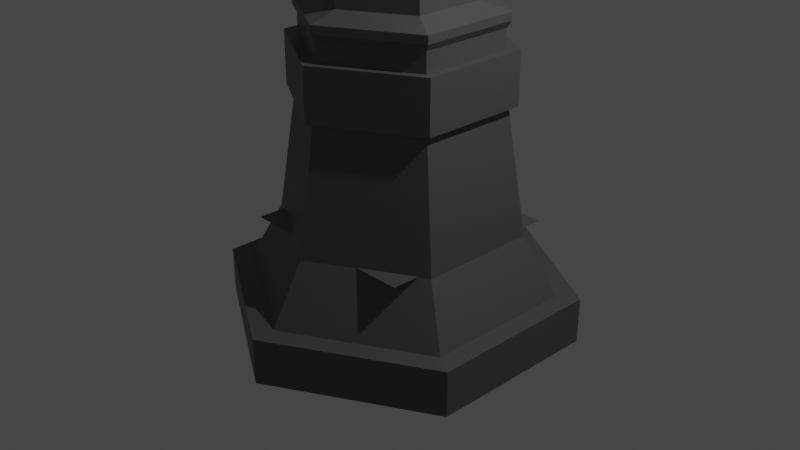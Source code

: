 # Source: lamp_finished.blend  (saved by Blender 2.93.21; exported with 4.5.12 LTS)
import bpy
from mathutils import Matrix  # noqa: F401  (used for matrix-valued properties, if any)

bpy.ops.wm.read_factory_settings(use_empty=True)
scene = bpy.context.scene
scene.name = 'Scene'

# ---- collections
col_collection = bpy.data.collections.new('Collection'); scene.collection.children.link(col_collection)

# ---- materials (node trees are filled in below, after node groups)
mat_material_001 = bpy.data.materials.new('Material.001')
mat_material_001.use_transparent_shadow = False
mat_material = bpy.data.materials.new('Material')
mat_material.use_transparent_shadow = False

# ---- material node trees
mat_material_001.use_nodes = True; mat_material_001.node_tree.nodes.clear()
_N = mat_material_001.node_tree.nodes; _L = mat_material_001.node_tree.links
n0 = _N.new('ShaderNodeBsdfPrincipled'); n0.name = 'Principled BSDF'; n0.location = (10, 300)
n0.distribution = 'GGX'
n0.subsurface_method = 'BURLEY'
n0.inputs[0].default_value = (0.05222, 0.05222, 0.05222, 1.0)
n0.inputs[3].default_value = 1.45
n0.inputs[27].default_value = (0.003095, 0.003095, 0.003095, 1.0)
n0.inputs[28].default_value = 1.0
n1 = _N.new('ShaderNodeOutputMaterial'); n1.name = 'Material Output'; n1.location = (300, 300)
_L.new(n0.outputs[0], n1.inputs[0])
n1.is_active_output = True
mat_material.use_nodes = True; mat_material.node_tree.nodes.clear()
_N = mat_material.node_tree.nodes; _L = mat_material.node_tree.links
n0 = _N.new('ShaderNodeBsdfPrincipled'); n0.name = 'Principled BSDF'; n0.location = (10, 300)
n0.distribution = 'GGX'
n0.subsurface_method = 'BURLEY'
n0.inputs[3].default_value = 1.45
n0.inputs[28].default_value = 1.0
n1 = _N.new('ShaderNodeOutputMaterial'); n1.name = 'Material Output'; n1.location = (300, 300)
_L.new(n0.outputs[0], n1.inputs[0])
n1.is_active_output = True

# ---- world
world_world = bpy.data.worlds.new('World'); scene.world = world_world
world_world.use_nodes = True; world_world.node_tree.nodes.clear()
_N = world_world.node_tree.nodes; _L = world_world.node_tree.links
n0 = _N.new('ShaderNodeOutputWorld'); n0.name = 'World Output'; n0.location = (300, 300)
n1 = _N.new('ShaderNodeBackground'); n1.name = 'Background'; n1.location = (10, 300)
n1.inputs[0].default_value = (0.05088, 0.05088, 0.05088, 1.0)
_L.new(n1.outputs[0], n0.inputs[0])
n0.is_active_output = True
world_world.color = (0.05088, 0.05088, 0.05088)
world_world.use_sun_shadow = False
world_world.sun_shadow_jitter_overblur = 0.0

# ---- cameras
cam_camera = bpy.data.cameras.new('Camera')
cam_camera.clip_end = 100.0
cam_camera.ortho_scale = 7.314

# ---- lights
light_light = bpy.data.lights.new('Light', 'POINT')
light_light.transmission_factor = 0.0
light_light.energy = 1000.0
light_light.shadow_soft_size = 0.1
light_light.shadow_maximum_resolution = 0.006
light_light.use_absolute_resolution = True

# ---- meshes
me_cylinder_001 = bpy.data.meshes.new('Cylinder.001')
me_cylinder_001.from_pydata([(0.0, 1.88, -1.114), (8.435e-09, 1.635, -0.628), (1.628, 0.9398, -1.114), (1.416, 0.8173, -0.628), (1.628, -0.9398, -1.114), (1.416, -0.8173, -0.628), (-1.643e-07, -1.88, -1.114), (-1.432e-07, -1.635, -0.628), (-1.628, -0.9398, -1.114), (-1.416, -0.8173, -0.628), (-1.628, 0.9398, -1.114), (-1.416, 0.8173, -0.628), (1.628, 0.9398, -0.628), (0.0, 1.88, -0.628), (1.628, -0.9398, -0.628), (-1.643e-07, -1.88, -0.628), (-1.628, -0.9398, -0.628), (-1.628, 0.9398, -0.628), (1.108, 0.6398, -0.007354), (-1.454e-08, 1.28, -0.007354), (1.108, -0.6398, -0.007354), (-1.333e-07, -1.28, -0.007354), (-1.108, -0.6398, -0.007354), (-1.108, 0.6398, -0.007354), (0.9996, 0.5771, 0.7881), (-1.701e-08, 1.154, 0.7881), (0.9996, -0.5771, 0.7881), (-1.241e-07, -1.154, 0.7881), (-0.9996, -0.5771, 0.7881), (-0.9996, 0.5771, 0.7881), (0.883, 0.5098, 1.643), (-2.462e-09, 1.02, 1.643), (0.883, -0.5098, 1.643), (-9.707e-08, -1.02, 1.643), (-0.883, -0.5098, 1.643), (-0.883, 0.5098, 1.643), (0.883, 0.5098, 1.864), (-7.336e-09, 1.02, 1.864), (0.883, -0.5098, 1.864), (-1.019e-07, -1.02, 1.864), (-0.883, -0.5098, 1.864), (-0.883, 0.5098, 1.864), (1.006, 0.581, 1.628), (5.524e-09, 1.162, 1.628), (1.006, -0.581, 1.628), (-1.023e-07, -1.162, 1.628), (-1.006, -0.581, 1.628), (-1.006, 0.581, 1.628), (1.006, 0.581, 1.88), (-3.19e-11, 1.162, 1.88), (1.006, -0.581, 1.88), (-1.079e-07, -1.162, 1.88), (-1.006, -0.581, 1.88), (-1.006, 0.581, 1.88), (0.883, 0.5098, 2.071), (-1.645e-08, 1.02, 2.071), (0.883, -0.5098, 2.071), (-1.111e-07, -1.02, 2.071), (-0.883, -0.5098, 2.071), (-0.883, 0.5098, 2.071), (0.6693, 0.3864, 2.309), (0.0, 0.7728, 2.309), (0.6693, -0.3864, 2.309), (0.0, -0.7728, 2.309), (-0.6693, -0.3864, 2.309), (-0.6693, 0.3864, 2.309), (0.4909, 0.2834, 12.08), (0.0, 0.5669, 12.08), (0.4909, -0.2834, 12.08), (0.0, -0.5669, 12.08), (-0.4909, -0.2834, 12.08), (-0.4909, 0.2834, 12.08), (-0.9251, -0.5341, 2.142), (-0.9251, -0.5341, 2.225), (-0.9251, 0.5341, 2.225), (-0.9251, 0.5341, 2.142), (0.9251, -0.5341, 2.142), (0.9251, -0.5341, 2.225), (-1.271e-07, -1.068, 2.225), (-1.198e-07, -1.068, 2.142), (-2.064e-08, 1.068, 2.142), (-2.796e-08, 1.068, 2.225), (0.9251, 0.5341, 2.225), (0.9251, 0.5341, 2.142), (0.883, 0.5098, 1.345), (-1.048e-08, 1.02, 1.345), (0.883, -0.5098, 1.345), (-1.051e-07, -1.02, 1.345), (-0.883, -0.5098, 1.345), (-0.883, 0.5098, 1.345), (-1.006, -0.581, 1.33), (-1.103e-07, -1.162, 1.33), (1.006, 0.581, 1.33), (-2.496e-09, 1.162, 1.33), (1.006, -0.581, 1.33), (-1.006, 0.581, 1.33), (0.4909, 0.2834, 12.17), (-5.239e-08, 0.5669, 12.17), (0.4909, -0.2834, 12.17), (-5.239e-08, -0.5669, 12.17), (-0.4909, -0.2834, 12.17), (-0.4909, 0.2834, 12.17), (-0.516, 0.2979, 12.1), (-0.516, 0.2979, 12.14), (0.0, 0.5958, 12.14), (0.0, 0.5958, 12.1), (0.0, -0.5958, 12.1), (0.0, -0.5958, 12.14), (-0.516, -0.2979, 12.14), (-0.516, -0.2979, 12.1), (0.516, 0.2979, 12.1), (0.516, 0.2979, 12.14), (0.516, -0.2979, 12.14), (0.516, -0.2979, 12.1), (0.4909, 0.2834, 12.37), (-5.239e-08, 0.5669, 12.37), (0.4909, -0.2834, 12.37), (-5.239e-08, -0.5669, 12.37), (-0.4909, -0.2834, 12.37), (-0.4909, 0.2834, 12.37), (0.4909, 0.2834, 12.46), (-5.239e-08, 0.5669, 12.46), (0.4909, -0.2834, 12.46), (-5.239e-08, -0.5669, 12.46), (-0.4909, -0.2834, 12.46), (-0.4909, 0.2834, 12.46), (0.4909, 0.2834, 18.8), (0.0, 0.5669, 18.8), (0.4909, -0.2834, 18.8), (0.0, -0.5669, 18.8), (-0.4909, -0.2834, 18.8), (-0.4909, 0.2834, 18.8), (-0.516, -0.2979, 12.42), (-0.516, -0.2979, 12.45), (-0.516, 0.2979, 12.45), (-0.516, 0.2979, 12.42), (0.516, -0.2979, 12.42), (0.516, -0.2979, 12.45), (0.0, -0.5958, 12.45), (0.0, -0.5958, 12.42), (0.0, 0.5958, 12.42), (0.0, 0.5958, 12.45), (0.516, 0.2979, 12.45), (0.516, 0.2979, 12.42), (-1.0, -1.0, 0.0), (1.0, -1.0, 0.0), (-1.0, 1.0, 0.0), (1.0, 1.0, 0.0), (0.9493, 0.5481, 19.1), (0.0, 1.096, 19.1), (0.9493, -0.5481, 19.1), (0.0, -1.096, 19.1), (-0.9493, -0.5481, 19.1), (-0.9493, 0.5481, 19.1), (1.478, 0.8533, 22.32), (0.0, 1.707, 22.32), (1.478, -0.8533, 22.32), (0.0, -1.707, 22.32), (-1.478, -0.8533, 22.32), (-1.478, 0.8533, 22.32), (2.549, 1.472, 22.35), (0.0, 2.943, 22.35), (2.549, -1.472, 22.35), (0.0, -2.943, 22.35), (-2.549, -1.472, 22.35), (-2.549, 1.472, 22.35), (2.549, 1.472, 22.48), (4.24e-08, 2.943, 22.48), (2.549, -1.472, 22.48), (4.24e-08, -2.943, 22.48), (-2.549, -1.472, 22.48), (-2.549, 1.472, 22.48), (2.041, 1.179, 22.48), (3.396e-08, 2.357, 22.48), (2.041, -1.179, 22.48), (3.396e-08, -2.357, 22.48), (-2.041, -1.179, 22.48), (-2.041, 1.179, 22.48), (1.278, 0.7381, 23.75), (0.0, 1.476, 23.75), (1.278, -0.7381, 23.75), (0.0, -1.476, 23.75), (-1.278, -0.7381, 23.75), (-1.278, 0.7381, 23.75), (0.62, 0.3579, 24.23), (0.0, 0.7159, 24.23), (0.62, -0.3579, 24.23), (0.0, -0.7159, 24.23), (-0.62, -0.3579, 24.23), (-0.62, 0.3579, 24.23), (0.3617, 0.2088, 24.42), (0.0, 0.4177, 24.42), (0.3617, -0.2088, 24.42), (0.0, -0.4177, 24.42), (-0.3617, -0.2088, 24.42), (-0.3617, 0.2088, 24.42), (0.4869, 0.2811, 24.6), (0.0, 0.5623, 24.6), (0.4869, -0.2811, 24.6), (0.0, -0.5623, 24.6), (-0.4869, -0.2811, 24.6), (-0.4869, 0.2811, 24.6), (0.05164, 0.02982, 25.15), (0.0, 0.05963, 25.15), (0.05164, -0.02982, 25.15), (0.0, -0.05963, 25.15), (-0.05164, -0.02982, 25.15), (-0.05164, 0.02982, 25.15), (-0.9292, -0.4431, 19.5), (-1.314, -0.6654, 21.85), (-1.233, 0.8055, 21.85), (-0.8484, 0.5832, 19.5), (0.9832, -0.5677, 19.31), (1.43, -0.8254, 22.04), (0.0, -1.651, 22.04), (0.0, -1.135, 19.31), (0.08087, 1.026, 19.5), (0.08087, 1.471, 21.85), (1.233, 0.8055, 21.85), (0.8484, 0.5832, 19.5), (-0.08087, 1.026, 19.5), (-0.08087, 1.471, 21.85), (1.43, 0.8254, 22.04), (0.9832, 0.5677, 19.31), (0.0, 1.135, 19.31), (0.0, 1.651, 22.04), (1.43, 0.8254, 22.04), (0.9832, 0.5677, 19.31), (-1.314, 0.6654, 21.85), (-0.9292, 0.4431, 19.5), (0.0, 1.135, 19.31), (0.0, 1.651, 22.04), (-0.9832, -0.5677, 19.31), (-1.43, -0.8254, 22.04), (-1.43, 0.8254, 22.04), (-0.9832, 0.5677, 19.31), (-0.8484, -0.5832, 19.5), (-0.08087, -1.026, 19.5), (-0.08087, -1.471, 21.85), (-1.233, -0.8055, 21.85), (0.08087, -1.026, 19.5), (0.8484, -0.5832, 19.5), (1.233, -0.8055, 21.85), (0.08087, -1.471, 21.85), (0.9292, -0.4431, 19.5), (0.9292, 0.4431, 19.5), (1.314, 0.6654, 21.85), (1.314, -0.6654, 21.85)], [], [(0, 13, 12, 2), (2, 12, 14, 4), (4, 14, 15, 6), (6, 15, 16, 8), (9, 7, 21, 22), (8, 16, 17, 10), (10, 17, 13, 0), (0, 2, 4, 6, 8, 10), (1, 3, 12, 13), (3, 5, 14, 12), (5, 7, 15, 14), (7, 9, 16, 15), (9, 11, 17, 16), (11, 1, 13, 17), (21, 20, 26, 27), (5, 3, 18, 20), (11, 9, 22, 23), (7, 5, 20, 21), (3, 1, 19, 18), (1, 11, 23, 19), (26, 24, 30, 32), (18, 19, 25, 24), (19, 23, 29, 25), (22, 21, 27, 28), (20, 18, 24, 26), (23, 22, 28, 29), (31, 35, 89, 85), (29, 28, 34, 35), (27, 26, 32, 33), (24, 25, 31, 30), (25, 29, 35, 31), (28, 27, 33, 34), (37, 41, 59, 55), (38, 39, 51, 50), (42, 44, 94, 92), (41, 37, 49, 53), (32, 30, 84, 86), (36, 38, 50, 48), (47, 46, 52, 53), (45, 44, 50, 51), (42, 43, 49, 48), (43, 47, 53, 49), (46, 45, 51, 52), (44, 42, 48, 50), (46, 47, 95, 90), (39, 40, 52, 51), (35, 34, 88, 89), (37, 36, 48, 49), (43, 42, 92, 93), (40, 41, 53, 52), (74, 73, 64, 65), (40, 39, 57, 58), (38, 36, 54, 56), (41, 40, 58, 59), (39, 38, 56, 57), (36, 37, 55, 54), (64, 63, 69, 70), (78, 77, 62, 63), (82, 81, 61, 60), (81, 74, 65, 61), (73, 78, 63, 64), (77, 82, 60, 62), (104, 103, 101, 97), (62, 60, 66, 68), (65, 64, 70, 71), (63, 62, 68, 69), (60, 61, 67, 66), (61, 65, 71, 67), (56, 54, 83, 76), (76, 83, 82, 77), (58, 57, 79, 72), (72, 79, 78, 73), (55, 59, 75, 80), (80, 75, 74, 81), (54, 55, 80, 83), (83, 80, 81, 82), (57, 56, 76, 79), (79, 76, 77, 78), (59, 58, 72, 75), (75, 72, 73, 74), (89, 88, 90, 95), (84, 85, 93, 92), (88, 87, 91, 90), (86, 84, 92, 94), (85, 89, 95, 93), (87, 86, 94, 91), (47, 43, 93, 95), (33, 32, 86, 87), (44, 45, 91, 94), (34, 33, 87, 88), (45, 46, 90, 91), (30, 31, 85, 84), (96, 97, 115, 114), (108, 107, 99, 100), (112, 111, 96, 98), (103, 108, 100, 101), (107, 112, 98, 99), (111, 104, 97, 96), (66, 67, 105, 110), (110, 105, 104, 111), (69, 68, 113, 106), (106, 113, 112, 107), (71, 70, 109, 102), (102, 109, 108, 103), (68, 66, 110, 113), (113, 110, 111, 112), (70, 69, 106, 109), (109, 106, 107, 108), (67, 71, 102, 105), (105, 102, 103, 104), (134, 133, 124, 125), (97, 101, 119, 115), (100, 99, 117, 118), (98, 96, 114, 116), (101, 100, 118, 119), (99, 98, 116, 117), (121, 125, 131, 127), (138, 137, 122, 123), (142, 141, 121, 120), (141, 134, 125, 121), (133, 138, 123, 124), (137, 142, 120, 122), (131, 130, 152, 153), (124, 123, 129, 130), (122, 120, 126, 128), (125, 124, 130, 131), (123, 122, 128, 129), (120, 121, 127, 126), (116, 114, 143, 136), (136, 143, 142, 137), (118, 117, 139, 132), (132, 139, 138, 133), (115, 119, 135, 140), (140, 135, 134, 141), (114, 115, 140, 143), (143, 140, 141, 142), (117, 116, 136, 139), (139, 136, 137, 138), (119, 118, 132, 135), (135, 132, 133, 134), (144, 145, 147, 146), (234, 233, 158, 159), (129, 128, 150, 151), (126, 127, 149, 148), (127, 131, 153, 149), (130, 129, 151, 152), (128, 126, 148, 150), (155, 159, 165, 161), (214, 213, 156, 157), (222, 231, 155, 154), (231, 234, 159, 155), (233, 214, 157, 158), (213, 222, 154, 156), (165, 164, 170, 171), (158, 157, 163, 164), (156, 154, 160, 162), (159, 158, 164, 165), (157, 156, 162, 163), (154, 155, 161, 160), (167, 171, 177, 173), (163, 162, 168, 169), (160, 161, 167, 166), (161, 165, 171, 167), (164, 163, 169, 170), (162, 160, 166, 168), (177, 176, 182, 183), (170, 169, 175, 176), (168, 166, 172, 174), (171, 170, 176, 177), (169, 168, 174, 175), (166, 167, 173, 172), (179, 183, 189, 185), (175, 174, 180, 181), (172, 173, 179, 178), (173, 177, 183, 179), (176, 175, 181, 182), (174, 172, 178, 180), (189, 188, 194, 195), (182, 181, 187, 188), (180, 178, 184, 186), (183, 182, 188, 189), (181, 180, 186, 187), (178, 179, 185, 184), (194, 193, 199, 200), (187, 186, 192, 193), (184, 185, 191, 190), (185, 189, 195, 191), (188, 187, 193, 194), (186, 184, 190, 192), (199, 198, 204, 205), (192, 190, 196, 198), (195, 194, 200, 201), (193, 192, 198, 199), (190, 191, 197, 196), (191, 195, 201, 197), (202, 203, 207, 206, 205, 204), (196, 197, 203, 202), (197, 201, 207, 203), (200, 199, 205, 206), (198, 196, 202, 204), (201, 200, 206, 207), (150, 148, 223, 212), (244, 245, 246, 247), (152, 151, 215, 232), (236, 237, 238, 239), (149, 153, 235, 230), (220, 211, 210, 221), (148, 149, 230, 223), (219, 216, 217, 218), (151, 150, 212, 215), (240, 241, 242, 243), (153, 152, 232, 235), (229, 208, 209, 228), (225, 224, 230, 231), (227, 226, 222, 223), (224, 227, 223, 230), (226, 225, 231, 222), (217, 216, 224, 225), (219, 218, 226, 227), (216, 219, 227, 224), (218, 217, 225, 226), (210, 211, 235, 234), (220, 221, 231, 230), (211, 220, 230, 235), (221, 210, 234, 231), (209, 208, 232, 233), (229, 228, 234, 235), (208, 229, 235, 232), (228, 209, 233, 234), (232, 215, 237, 236), (215, 214, 238, 237), (214, 233, 239, 238), (233, 232, 236, 239), (215, 212, 241, 240), (212, 213, 242, 241), (213, 214, 243, 242), (214, 215, 240, 243), (212, 223, 245, 244), (223, 222, 246, 245), (222, 213, 247, 246), (213, 212, 244, 247)])
me_cylinder_001.polygons.foreach_set('material_index', [0, 0, 0, 0, 0, 0, 0, 0, 0, 0, 0, 0, 0, 0, 0, 0, 0, 0, 0, 0, 0, 0, 0, 0, 0, 0, 0, 0, 0, 0, 0, 0, 0, 0, 0, 0, 0, 0, 0, 0, 0, 0, 0, 0, 0, 0, 0, 0, 0, 0, 0, 0, 0, 0, 0, 0, 0, 0, 0, 0, 0, 0, 0, 0, 0, 0, 0, 0, 0, 0, 0, 0, 0, 0, 0, 0, 0, 0, 0, 0, 0, 0, 0, 0, 0, 0, 0, 0, 0, 0, 0, 0, 0, 0, 0, 0, 0, 0, 0, 0, 0, 0, 0, 0, 0, 0, 0, 0, 0, 0, 0, 0, 0, 0, 0, 0, 0, 0, 0, 0, 0, 0, 0, 0, 0, 0, 0, 0, 0, 0, 0, 0, 0, 0, 0, 0, 0, 0, 0, 0, 0, 0, 0, 0, 0, 0, 0, 0, 0, 0, 0, 0, 0, 0, 0, 0, 0, 0, 0, 0, 0, 0, 0, 0, 0, 0, 0, 0, 0, 0, 0, 0, 0, 0, 0, 0, 0, 0, 0, 0, 0, 0, 0, 0, 0, 0, 0, 0, 0, 0, 0, 0, 0, 0, 0, 0, 0, 0, 0, 0, 0, 0, 1, 0, 1, 0, 1, 0, 1, 0, 1, 0, 1, 0, 0, 0, 0, 0, 0, 0, 0, 0, 0, 0, 0, 0, 0, 0, 0, 0, 0, 0, 0, 0, 0, 0, 0, 0, 0, 0, 0])
_uv = me_cylinder_001.uv_layers.new(name='UVMap')
_uv.uv.foreach_set('vector', [1.0, 0.5, 1.0, 1.0, 0.8333, 1.0, 0.8333, 0.5, 0.8333, 0.5, 0.8333, 1.0, 0.6667, 1.0, 0.6667, 0.5, 0.6667, 0.5, 0.6667, 1.0, 0.5, 1.0, 0.5, 0.5, 0.5, 0.5, 0.5, 1.0, 0.3333, 1.0, 0.3333, 0.5, 0.06926, 0.1456, 0.25, 0.0413, 0.25, 0.0413, 0.06926, 0.1456, 0.3333, 0.5, 0.3333, 1.0, 0.1667, 1.0, 0.1667, 0.5, 0.1667, 0.5, 0.1667, 1.0, -8.941e-08, 1.0, -8.941e-08, 0.5, 0.75, 0.49, 0.9578, 0.37, 0.9578, 0.13, 0.75, 0.01, 0.5422, 0.13, 0.5422, 0.37, 0.25, 0.4587, 0.4307, 0.3544, 0.4578, 0.37, 0.25, 0.49, 0.4307, 0.3544, 0.4307, 0.1456, 0.4578, 0.13, 0.4578, 0.37, 0.4307, 0.1456, 0.25, 0.0413, 0.25, 0.01, 0.4578, 0.13, 0.25, 0.0413, 0.06926, 0.1456, 0.04215, 0.13, 0.25, 0.01, 0.06926, 0.1456, 0.06926, 0.3544, 0.04215, 0.37, 0.04215, 0.13, 0.06926, 0.3544, 0.25, 0.4587, 0.25, 0.49, 0.04215, 0.37, 0.25, 0.0413, 0.4307, 0.1456, 0.4307, 0.1456, 0.25, 0.0413, 0.4307, 0.1456, 0.4307, 0.3544, 0.4307, 0.3544, 0.4307, 0.1456, 0.06926, 0.3544, 0.06926, 0.1456, 0.06926, 0.1456, 0.06926, 0.3544, 0.25, 0.0413, 0.4307, 0.1456, 0.4307, 0.1456, 0.25, 0.0413, 0.4307, 0.3544, 0.25, 0.4587, 0.25, 0.4587, 0.4307, 0.3544, 0.25, 0.4587, 0.06926, 0.3544, 0.06926, 0.3544, 0.25, 0.4587, 0.4307, 0.1456, 0.4307, 0.3544, 0.4307, 0.3544, 0.4307, 0.1456, 0.4307, 0.3544, 0.25, 0.4587, 0.25, 0.4587, 0.4307, 0.3544, 0.25, 0.4587, 0.06926, 0.3544, 0.06926, 0.3544, 0.25, 0.4587, 0.06926, 0.1456, 0.25, 0.0413, 0.25, 0.0413, 0.06926, 0.1456, 0.4307, 0.1456, 0.4307, 0.3544, 0.4307, 0.3544, 0.4307, 0.1456, 0.06926, 0.3544, 0.06926, 0.1456, 0.06926, 0.1456, 0.06926, 0.3544, 0.25, 0.4587, 0.06926, 0.3544, 0.06926, 0.3544, 0.25, 0.4587, 0.06926, 0.3544, 0.06926, 0.1456, 0.06926, 0.1456, 0.06926, 0.3544, 0.25, 0.0413, 0.4307, 0.1456, 0.4307, 0.1456, 0.25, 0.0413, 0.4307, 0.3544, 0.25, 0.4587, 0.25, 0.4587, 0.4307, 0.3544, 0.25, 0.4587, 0.06926, 0.3544, 0.06926, 0.3544, 0.25, 0.4587, 0.06926, 0.1456, 0.25, 0.0413, 0.25, 0.0413, 0.06926, 0.1456, 0.25, 0.4587, 0.06926, 0.3544, 0.06926, 0.3544, 0.25, 0.4587, 0.4307, 0.1456, 0.25, 0.0413, 0.25, 0.0413, 0.4307, 0.1456, 0.4307, 0.3544, 0.4307, 0.1456, 0.4307, 0.1456, 0.4307, 0.3544, 0.06926, 0.3544, 0.25, 0.4587, 0.25, 0.4587, 0.06926, 0.3544, 0.4307, 0.1456, 0.4307, 0.3544, 0.4307, 0.3544, 0.4307, 0.1456, 0.4307, 0.3544, 0.4307, 0.1456, 0.4307, 0.1456, 0.4307, 0.3544, 0.06926, 0.3544, 0.06926, 0.1456, 0.06926, 0.1456, 0.06926, 0.3544, 0.25, 0.0413, 0.4307, 0.1456, 0.4307, 0.1456, 0.25, 0.0413, 0.4307, 0.3544, 0.25, 0.4587, 0.25, 0.4587, 0.4307, 0.3544, 0.25, 0.4587, 0.06926, 0.3544, 0.06926, 0.3544, 0.25, 0.4587, 0.06926, 0.1456, 0.25, 0.0413, 0.25, 0.0413, 0.06926, 0.1456, 0.4307, 0.1456, 0.4307, 0.3544, 0.4307, 0.3544, 0.4307, 0.1456, 0.06926, 0.1456, 0.06926, 0.3544, 0.06926, 0.3544, 0.06926, 0.1456, 0.25, 0.0413, 0.06926, 0.1456, 0.06926, 0.1456, 0.25, 0.0413, 0.06926, 0.3544, 0.06926, 0.1456, 0.06926, 0.1456, 0.06926, 0.3544, 0.25, 0.4587, 0.4307, 0.3544, 0.4307, 0.3544, 0.25, 0.4587, 0.25, 0.4587, 0.4307, 0.3544, 0.4307, 0.3544, 0.25, 0.4587, 0.06926, 0.1456, 0.06926, 0.3544, 0.06926, 0.3544, 0.06926, 0.1456, 0.06926, 0.3544, 0.06926, 0.1456, 0.06926, 0.1456, 0.06926, 0.3544, 0.06926, 0.1456, 0.25, 0.0413, 0.25, 0.0413, 0.06926, 0.1456, 0.4307, 0.1456, 0.4307, 0.3544, 0.4307, 0.3544, 0.4307, 0.1456, 0.06926, 0.3544, 0.06926, 0.1456, 0.06926, 0.1456, 0.06926, 0.3544, 0.25, 0.0413, 0.4307, 0.1456, 0.4307, 0.1456, 0.25, 0.0413, 0.4307, 0.3544, 0.25, 0.4587, 0.25, 0.4587, 0.4307, 0.3544, 0.06926, 0.1456, 0.25, 0.0413, 0.25, 0.0413, 0.06926, 0.1456, 0.25, 0.0413, 0.4307, 0.1456, 0.4307, 0.1456, 0.25, 0.0413, 0.4307, 0.3544, 0.25, 0.4587, 0.25, 0.4587, 0.4307, 0.3544, 0.25, 0.4587, 0.06926, 0.3544, 0.06926, 0.3544, 0.25, 0.4587, 0.06926, 0.1456, 0.25, 0.0413, 0.25, 0.0413, 0.06926, 0.1456, 0.4307, 0.1456, 0.4307, 0.3544, 0.4307, 0.3544, 0.4307, 0.1456, 0.25, 0.4587, 0.06926, 0.3544, 0.06926, 0.3544, 0.25, 0.4587, 0.4307, 0.1456, 0.4307, 0.3544, 0.4307, 0.3544, 0.4307, 0.1456, 0.06926, 0.3544, 0.06926, 0.1456, 0.06926, 0.1456, 0.06926, 0.3544, 0.25, 0.0413, 0.4307, 0.1456, 0.4307, 0.1456, 0.25, 0.0413, 0.4307, 0.3544, 0.25, 0.4587, 0.25, 0.4587, 0.4307, 0.3544, 0.25, 0.4587, 0.06926, 0.3544, 0.06926, 0.3544, 0.25, 0.4587, 0.4307, 0.1456, 0.4307, 0.3544, 0.4307, 0.3544, 0.4307, 0.1456, 0.4307, 0.1456, 0.4307, 0.3544, 0.4307, 0.3544, 0.4307, 0.1456, 0.06926, 0.1456, 0.25, 0.0413, 0.25, 0.0413, 0.06926, 0.1456, 0.06926, 0.1456, 0.25, 0.0413, 0.25, 0.0413, 0.06926, 0.1456, 0.25, 0.4587, 0.06926, 0.3544, 0.06926, 0.3544, 0.25, 0.4587, 0.25, 0.4587, 0.06926, 0.3544, 0.06926, 0.3544, 0.25, 0.4587, 0.4307, 0.3544, 0.25, 0.4587, 0.25, 0.4587, 0.4307, 0.3544, 0.4307, 0.3544, 0.25, 0.4587, 0.25, 0.4587, 0.4307, 0.3544, 0.25, 0.0413, 0.4307, 0.1456, 0.4307, 0.1456, 0.25, 0.0413, 0.25, 0.0413, 0.4307, 0.1456, 0.4307, 0.1456, 0.25, 0.0413, 0.06926, 0.3544, 0.06926, 0.1456, 0.06926, 0.1456, 0.06926, 0.3544, 0.06926, 0.3544, 0.06926, 0.1456, 0.06926, 0.1456, 0.06926, 0.3544, 0.06926, 0.3544, 0.06926, 0.1456, 0.06926, 0.1456, 0.06926, 0.3544, 0.4307, 0.3544, 0.25, 0.4587, 0.25, 0.4587, 0.4307, 0.3544, 0.06926, 0.1456, 0.25, 0.0413, 0.25, 0.0413, 0.06926, 0.1456, 0.4307, 0.1456, 0.4307, 0.3544, 0.4307, 0.3544, 0.4307, 0.1456, 0.25, 0.4587, 0.06926, 0.3544, 0.06926, 0.3544, 0.25, 0.4587, 0.25, 0.0413, 0.4307, 0.1456, 0.4307, 0.1456, 0.25, 0.0413, 0.06926, 0.3544, 0.25, 0.4587, 0.25, 0.4587, 0.06926, 0.3544, 0.25, 0.0413, 0.4307, 0.1456, 0.4307, 0.1456, 0.25, 0.0413, 0.4307, 0.1456, 0.25, 0.0413, 0.25, 0.0413, 0.4307, 0.1456, 0.06926, 0.1456, 0.25, 0.0413, 0.25, 0.0413, 0.06926, 0.1456, 0.25, 0.0413, 0.06926, 0.1456, 0.06926, 0.1456, 0.25, 0.0413, 0.4307, 0.3544, 0.25, 0.4587, 0.25, 0.4587, 0.4307, 0.3544, 0.4307, 0.3544, 0.25, 0.4587, 0.25, 0.4587, 0.4307, 0.3544, 0.06926, 0.1456, 0.25, 0.0413, 0.25, 0.0413, 0.06926, 0.1456, 0.4307, 0.1456, 0.4307, 0.3544, 0.4307, 0.3544, 0.4307, 0.1456, 0.06926, 0.3544, 0.06926, 0.1456, 0.06926, 0.1456, 0.06926, 0.3544, 0.25, 0.0413, 0.4307, 0.1456, 0.4307, 0.1456, 0.25, 0.0413, 0.4307, 0.3544, 0.25, 0.4587, 0.25, 0.4587, 0.4307, 0.3544, 0.4307, 0.3544, 0.25, 0.4587, 0.25, 0.4587, 0.4307, 0.3544, 0.4307, 0.3544, 0.25, 0.4587, 0.25, 0.4587, 0.4307, 0.3544, 0.25, 0.0413, 0.4307, 0.1456, 0.4307, 0.1456, 0.25, 0.0413, 0.25, 0.0413, 0.4307, 0.1456, 0.4307, 0.1456, 0.25, 0.0413, 0.06926, 0.3544, 0.06926, 0.1456, 0.06926, 0.1456, 0.06926, 0.3544, 0.06926, 0.3544, 0.06926, 0.1456, 0.06926, 0.1456, 0.06926, 0.3544, 0.4307, 0.1456, 0.4307, 0.3544, 0.4307, 0.3544, 0.4307, 0.1456, 0.4307, 0.1456, 0.4307, 0.3544, 0.4307, 0.3544, 0.4307, 0.1456, 0.06926, 0.1456, 0.25, 0.0413, 0.25, 0.0413, 0.06926, 0.1456, 0.06926, 0.1456, 0.25, 0.0413, 0.25, 0.0413, 0.06926, 0.1456, 0.25, 0.4587, 0.06926, 0.3544, 0.06926, 0.3544, 0.25, 0.4587, 0.25, 0.4587, 0.06926, 0.3544, 0.06926, 0.3544, 0.25, 0.4587, 0.06926, 0.3544, 0.06926, 0.1456, 0.06926, 0.1456, 0.06926, 0.3544, 0.25, 0.4587, 0.06926, 0.3544, 0.06926, 0.3544, 0.25, 0.4587, 0.06926, 0.1456, 0.25, 0.0413, 0.25, 0.0413, 0.06926, 0.1456, 0.4307, 0.1456, 0.4307, 0.3544, 0.4307, 0.3544, 0.4307, 0.1456, 0.06926, 0.3544, 0.06926, 0.1456, 0.06926, 0.1456, 0.06926, 0.3544, 0.25, 0.0413, 0.4307, 0.1456, 0.4307, 0.1456, 0.25, 0.0413, 0.25, 0.4587, 0.06926, 0.3544, 0.06926, 0.3544, 0.25, 0.4587, 0.25, 0.0413, 0.4307, 0.1456, 0.4307, 0.1456, 0.25, 0.0413, 0.4307, 0.3544, 0.25, 0.4587, 0.25, 0.4587, 0.4307, 0.3544, 0.25, 0.4587, 0.06926, 0.3544, 0.06926, 0.3544, 0.25, 0.4587, 0.06926, 0.1456, 0.25, 0.0413, 0.25, 0.0413, 0.06926, 0.1456, 0.4307, 0.1456, 0.4307, 0.3544, 0.4307, 0.3544, 0.4307, 0.1456, 0.06926, 0.3544, 0.06926, 0.1456, 0.06926, 0.1456, 0.06926, 0.3544, 0.06926, 0.1456, 0.25, 0.0413, 0.25, 0.0413, 0.06926, 0.1456, 0.4307, 0.1456, 0.4307, 0.3544, 0.4307, 0.3544, 0.4307, 0.1456, 0.06926, 0.3544, 0.06926, 0.1456, 0.06926, 0.1456, 0.06926, 0.3544, 0.25, 0.0413, 0.4307, 0.1456, 0.4307, 0.1456, 0.25, 0.0413, 0.4307, 0.3544, 0.25, 0.4587, 0.25, 0.4587, 0.4307, 0.3544, 0.4307, 0.1456, 0.4307, 0.3544, 0.4307, 0.3544, 0.4307, 0.1456, 0.4307, 0.1456, 0.4307, 0.3544, 0.4307, 0.3544, 0.4307, 0.1456, 0.06926, 0.1456, 0.25, 0.0413, 0.25, 0.0413, 0.06926, 0.1456, 0.06926, 0.1456, 0.25, 0.0413, 0.25, 0.0413, 0.06926, 0.1456, 0.25, 0.4587, 0.06926, 0.3544, 0.06926, 0.3544, 0.25, 0.4587, 0.25, 0.4587, 0.06926, 0.3544, 0.06926, 0.3544, 0.25, 0.4587, 0.4307, 0.3544, 0.25, 0.4587, 0.25, 0.4587, 0.4307, 0.3544, 0.4307, 0.3544, 0.25, 0.4587, 0.25, 0.4587, 0.4307, 0.3544, 0.25, 0.0413, 0.4307, 0.1456, 0.4307, 0.1456, 0.25, 0.0413, 0.25, 0.0413, 0.4307, 0.1456, 0.4307, 0.1456, 0.25, 0.0413, 0.06926, 0.3544, 0.06926, 0.1456, 0.06926, 0.1456, 0.06926, 0.3544, 0.06926, 0.3544, 0.06926, 0.1456, 0.06926, 0.1456, 0.06926, 0.3544, 0.0, 0.0, 1.0, 0.0, 1.0, 1.0, 0.0, 1.0, 0.06926, 0.3544, 0.06926, 0.1456, 0.06926, 0.1456, 0.06926, 0.3544, 0.25, 0.0413, 0.4307, 0.1456, 0.4307, 0.1456, 0.25, 0.0413, 0.4307, 0.3544, 0.25, 0.4587, 0.25, 0.4587, 0.4307, 0.3544, 0.25, 0.4587, 0.06926, 0.3544, 0.06926, 0.3544, 0.25, 0.4587, 0.06926, 0.1456, 0.25, 0.0413, 0.25, 0.0413, 0.06926, 0.1456, 0.4307, 0.1456, 0.4307, 0.3544, 0.4307, 0.3544, 0.4307, 0.1456, 0.25, 0.4587, 0.06926, 0.3544, 0.06926, 0.3544, 0.25, 0.4587, 0.25, 0.0413, 0.4307, 0.1456, 0.4307, 0.1456, 0.25, 0.0413, 0.4307, 0.3544, 0.25, 0.4587, 0.25, 0.4587, 0.4307, 0.3544, 0.25, 0.4587, 0.06926, 0.3544, 0.06926, 0.3544, 0.25, 0.4587, 0.06926, 0.1456, 0.25, 0.0413, 0.25, 0.0413, 0.06926, 0.1456, 0.4307, 0.1456, 0.4307, 0.3544, 0.4307, 0.3544, 0.4307, 0.1456, 0.06926, 0.3544, 0.06926, 0.1456, 0.06926, 0.1456, 0.06926, 0.3544, 0.06926, 0.1456, 0.25, 0.0413, 0.25, 0.0413, 0.06926, 0.1456, 0.4307, 0.1456, 0.4307, 0.3544, 0.4307, 0.3544, 0.4307, 0.1456, 0.06926, 0.3544, 0.06926, 0.1456, 0.06926, 0.1456, 0.06926, 0.3544, 0.25, 0.0413, 0.4307, 0.1456, 0.4307, 0.1456, 0.25, 0.0413, 0.4307, 0.3544, 0.25, 0.4587, 0.25, 0.4587, 0.4307, 0.3544, 0.25, 0.4587, 0.06926, 0.3544, 0.06926, 0.3544, 0.25, 0.4587, 0.25, 0.0413, 0.4307, 0.1456, 0.4307, 0.1456, 0.25, 0.0413, 0.4307, 0.3544, 0.25, 0.4587, 0.25, 0.4587, 0.4307, 0.3544, 0.25, 0.4587, 0.06926, 0.3544, 0.06926, 0.3544, 0.25, 0.4587, 0.06926, 0.1456, 0.25, 0.0413, 0.25, 0.0413, 0.06926, 0.1456, 0.4307, 0.1456, 0.4307, 0.3544, 0.4307, 0.3544, 0.4307, 0.1456, 0.06926, 0.3544, 0.06926, 0.1456, 0.06926, 0.1456, 0.06926, 0.3544, 0.06926, 0.1456, 0.25, 0.0413, 0.25, 0.0413, 0.06926, 0.1456, 0.4307, 0.1456, 0.4307, 0.3544, 0.4307, 0.3544, 0.4307, 0.1456, 0.06926, 0.3544, 0.06926, 0.1456, 0.06926, 0.1456, 0.06926, 0.3544, 0.25, 0.0413, 0.4307, 0.1456, 0.4307, 0.1456, 0.25, 0.0413, 0.4307, 0.3544, 0.25, 0.4587, 0.25, 0.4587, 0.4307, 0.3544, 0.25, 0.4587, 0.06926, 0.3544, 0.06926, 0.3544, 0.25, 0.4587, 0.25, 0.0413, 0.4307, 0.1456, 0.4307, 0.1456, 0.25, 0.0413, 0.4307, 0.3544, 0.25, 0.4587, 0.25, 0.4587, 0.4307, 0.3544, 0.25, 0.4587, 0.06926, 0.3544, 0.06926, 0.3544, 0.25, 0.4587, 0.06926, 0.1456, 0.25, 0.0413, 0.25, 0.0413, 0.06926, 0.1456, 0.4307, 0.1456, 0.4307, 0.3544, 0.4307, 0.3544, 0.4307, 0.1456, 0.06926, 0.3544, 0.06926, 0.1456, 0.06926, 0.1456, 0.06926, 0.3544, 0.06926, 0.1456, 0.25, 0.0413, 0.25, 0.0413, 0.06926, 0.1456, 0.4307, 0.1456, 0.4307, 0.3544, 0.4307, 0.3544, 0.4307, 0.1456, 0.06926, 0.3544, 0.06926, 0.1456, 0.06926, 0.1456, 0.06926, 0.3544, 0.25, 0.0413, 0.4307, 0.1456, 0.4307, 0.1456, 0.25, 0.0413, 0.4307, 0.3544, 0.25, 0.4587, 0.25, 0.4587, 0.4307, 0.3544, 0.06926, 0.1456, 0.25, 0.0413, 0.25, 0.0413, 0.06926, 0.1456, 0.25, 0.0413, 0.4307, 0.1456, 0.4307, 0.1456, 0.25, 0.0413, 0.4307, 0.3544, 0.25, 0.4587, 0.25, 0.4587, 0.4307, 0.3544, 0.25, 0.4587, 0.06926, 0.3544, 0.06926, 0.3544, 0.25, 0.4587, 0.06926, 0.1456, 0.25, 0.0413, 0.25, 0.0413, 0.06926, 0.1456, 0.4307, 0.1456, 0.4307, 0.3544, 0.4307, 0.3544, 0.4307, 0.1456, 0.25, 0.0413, 0.4307, 0.1456, 0.4307, 0.1456, 0.25, 0.0413, 0.4307, 0.1456, 0.4307, 0.3544, 0.4307, 0.3544, 0.4307, 0.1456, 0.06926, 0.3544, 0.06926, 0.1456, 0.06926, 0.1456, 0.06926, 0.3544, 0.25, 0.0413, 0.4307, 0.1456, 0.4307, 0.1456, 0.25, 0.0413, 0.4307, 0.3544, 0.25, 0.4587, 0.25, 0.4587, 0.4307, 0.3544, 0.25, 0.4587, 0.06926, 0.3544, 0.06926, 0.3544, 0.25, 0.4587, 0.4307, 0.3544, 0.25, 0.4587, 0.06926, 0.3544, 0.06926, 0.1456, 0.25, 0.0413, 0.4307, 0.1456, 0.4307, 0.3544, 0.25, 0.4587, 0.25, 0.4587, 0.4307, 0.3544, 0.25, 0.4587, 0.06926, 0.3544, 0.06926, 0.3544, 0.25, 0.4587, 0.06926, 0.1456, 0.25, 0.0413, 0.25, 0.0413, 0.06926, 0.1456, 0.4307, 0.1456, 0.4307, 0.3544, 0.4307, 0.3544, 0.4307, 0.1456, 0.06926, 0.3544, 0.06926, 0.1456, 0.06926, 0.1456, 0.06926, 0.3544, 0.4307, 0.1456, 0.4307, 0.3544, 0.4307, 0.3544, 0.4307, 0.1456, 0.4307, 0.1632, 0.4307, 0.3368, 0.4307, 0.3411, 0.4307, 0.1589, 0.06926, 0.1456, 0.25, 0.0413, 0.25, 0.0413, 0.06926, 0.1456, 0.08445, 0.1369, 0.2348, 0.05007, 0.2385, 0.04792, 0.08072, 0.139, 0.25, 0.4587, 0.06926, 0.3544, 0.06926, 0.3544, 0.25, 0.4587, 0.2348, 0.4499, 0.08445, 0.3631, 0.08072, 0.361, 0.2385, 0.4521, 0.4307, 0.3544, 0.25, 0.4587, 0.25, 0.4587, 0.4307, 0.3544, 0.4156, 0.3631, 0.2652, 0.4499, 0.2615, 0.4521, 0.4193, 0.361, 0.25, 0.0413, 0.4307, 0.1456, 0.4307, 0.1456, 0.25, 0.0413, 0.2652, 0.05007, 0.4156, 0.1369, 0.4193, 0.139, 0.2615, 0.04792, 0.06926, 0.3544, 0.06926, 0.1456, 0.06926, 0.1456, 0.06926, 0.3544, 0.06926, 0.3368, 0.06926, 0.1632, 0.06926, 0.1589, 0.06926, 0.3411, 0.25, 0.4587, 0.25, 0.4587, 0.25, 0.4587, 0.25, 0.4587, 0.4307, 0.3544, 0.4307, 0.3544, 0.4307, 0.3544, 0.4307, 0.3544, 0.25, 0.4587, 0.4307, 0.3544, 0.4307, 0.3544, 0.25, 0.4587, 0.4307, 0.3544, 0.25, 0.4587, 0.25, 0.4587, 0.4307, 0.3544, 0.2615, 0.4521, 0.2652, 0.4499, 0.25, 0.4587, 0.25, 0.4587, 0.4156, 0.3631, 0.4193, 0.361, 0.4307, 0.3544, 0.4307, 0.3544, 0.2652, 0.4499, 0.4156, 0.3631, 0.4307, 0.3544, 0.25, 0.4587, 0.4193, 0.361, 0.2615, 0.4521, 0.25, 0.4587, 0.4307, 0.3544, 0.08072, 0.361, 0.08445, 0.3631, 0.06926, 0.3544, 0.06926, 0.3544, 0.2348, 0.4499, 0.2385, 0.4521, 0.25, 0.4587, 0.25, 0.4587, 0.08445, 0.3631, 0.2348, 0.4499, 0.25, 0.4587, 0.06926, 0.3544, 0.2385, 0.4521, 0.08072, 0.361, 0.06926, 0.3544, 0.25, 0.4587, 0.06926, 0.1589, 0.06926, 0.1632, 0.06926, 0.1456, 0.06926, 0.1456, 0.06926, 0.3368, 0.06926, 0.3411, 0.06926, 0.3544, 0.06926, 0.3544, 0.06926, 0.1632, 0.06926, 0.3368, 0.06926, 0.3544, 0.06926, 0.1456, 0.06926, 0.3411, 0.06926, 0.1589, 0.06926, 0.1456, 0.06926, 0.3544, 0.06926, 0.1456, 0.25, 0.0413, 0.2348, 0.05007, 0.08445, 0.1369, 0.25, 0.0413, 0.25, 0.0413, 0.2385, 0.04792, 0.2348, 0.05007, 0.25, 0.0413, 0.06926, 0.1456, 0.08072, 0.139, 0.2385, 0.04792, 0.06926, 0.1456, 0.06926, 0.1456, 0.08445, 0.1369, 0.08072, 0.139, 0.25, 0.0413, 0.4307, 0.1456, 0.4156, 0.1369, 0.2652, 0.05007, 0.4307, 0.1456, 0.4307, 0.1456, 0.4193, 0.139, 0.4156, 0.1369, 0.4307, 0.1456, 0.25, 0.0413, 0.2615, 0.04792, 0.4193, 0.139, 0.25, 0.0413, 0.25, 0.0413, 0.2652, 0.05007, 0.2615, 0.04792, 0.4307, 0.1456, 0.4307, 0.3544, 0.4307, 0.3368, 0.4307, 0.1632, 0.4307, 0.3544, 0.4307, 0.3544, 0.4307, 0.3411, 0.4307, 0.3368, 0.4307, 0.3544, 0.4307, 0.1456, 0.4307, 0.1589, 0.4307, 0.3411, 0.4307, 0.1456, 0.4307, 0.1456, 0.4307, 0.1632, 0.4307, 0.1589])
me_cylinder_001.materials.append(mat_material_001)
me_cylinder_001.materials.append(mat_material)
me_cylinder_001.use_remesh_fix_poles = True
me_cylinder_001.use_remesh_preserve_attributes = False
me_cylinder_001.use_mirror_x = True
me_cylinder_001.update()

# ---- objects
ob_light = bpy.data.objects.new('Light', light_light)
ob_camera = bpy.data.objects.new('Camera', cam_camera)
ob_cylinder = bpy.data.objects.new('Cylinder', me_cylinder_001)

# ---- transforms, parenting, visibility, modifiers, constraints
ob_light.location = (4.076, 1.005, 5.904)
ob_light.rotation_euler = (0.6503, 0.05522, 1.866)
ob_light.lock_rotations_4d = False
ob_light.empty_display_type = 'ARROWS'
ob_light.color = (0.0, 0.0, 0.0, 0.0)
ob_light.lineart.crease_threshold = 0.0
ob_camera.location = (7.359, -6.926, 4.958)
ob_camera.rotation_euler = (1.109, 0.0, 0.8149)
ob_camera.lock_rotations_4d = False
ob_camera.empty_display_type = 'ARROWS'
ob_camera.color = (0.0, 0.0, 0.0, 0.0)
ob_camera.display_type = 'WIRE'
ob_camera.lineart.crease_threshold = 0.0
ob_cylinder.location = (0.0, 0.0, 0.0)
ob_cylinder.lineart.crease_threshold = 0.0
ob_cylinder.use_mesh_mirror_x = True

# ---- collection membership
col_collection.objects.link(ob_light)
col_collection.objects.link(ob_camera)
col_collection.objects.link(ob_cylinder)

# ---- scene / render settings (as saved in the file)
scene.camera = ob_camera
scene.frame_start = 1; scene.frame_end = 250; scene.frame_set(194)
scene.render.engine = 'BLENDER_EEVEE_NEXT'
scene.cycles.use_denoising = False
scene.cycles.samples = 128
scene.cycles.sampling_pattern = 'TABULATED_SOBOL'
scene.cycles.use_adaptive_sampling = False
scene.cycles.use_light_tree = False
scene.view_settings.view_transform = 'Filmic'
bpy.context.view_layer.update()
